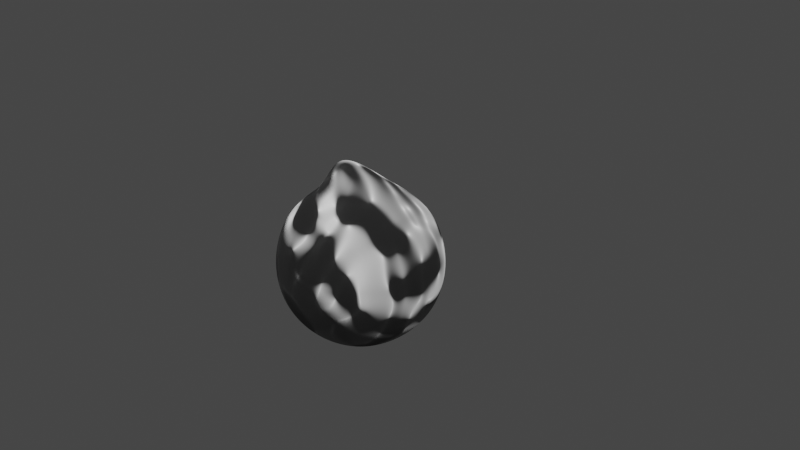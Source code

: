 # Source: 23_Displaced_Ball.blend  (saved by Blender 2.80.26; exported with 4.5.12 LTS)
import bpy
from mathutils import Matrix  # noqa: F401  (used for matrix-valued properties, if any)

bpy.ops.wm.read_factory_settings(use_empty=True)
scene = bpy.context.scene
scene.name = 'Scene'

# ---- collections
col_collection_1 = bpy.data.collections.new('Collection 1'); scene.collection.children.link(col_collection_1)

# ---- materials (node trees are filled in below, after node groups)
mat_material = bpy.data.materials.new('Material')
mat_material.alpha_threshold = 0.0
mat_material.roughness = 0.5
mat_material.line_color = (0.0, 0.0, 0.0, 1.0)

# ---- material node trees
mat_material.use_nodes = True; mat_material.node_tree.nodes.clear()
_N = mat_material.node_tree.nodes; _L = mat_material.node_tree.links
n0 = _N.new('ShaderNodeOutputMaterial'); n0.name = 'Material Output'; n0.location = (286, 261)
n1 = _N.new('ShaderNodeDisplacement'); n1.name = 'Displacement'; n1.location = (64, 175)
n1.inputs[2].default_value = 1.0
n2 = _N.new('ShaderNodeMapping'); n2.name = 'Mapping'; n2.location = (-583, 245)
n3 = _N.new('ShaderNodeTexNoise'); n3.name = 'Musgrave Texture'; n3.location = (-242, 230)
n3.width = 150
n3.normalize = False
n3.inputs[3].default_value = 1.0
n3.inputs[4].default_value = 1.0
n3.inputs[5].default_value = 1.0
n4 = _N.new('ShaderNodeBsdfPrincipled'); n4.name = 'Principled BSDF'; n4.location = (-1, 583)
n4.distribution = 'GGX'
n4.subsurface_method = 'BURLEY'
n4.inputs[3].default_value = 1.45
n5 = _N.new('ShaderNodeTexCoord'); n5.name = 'Texture Coordinate'; n5.location = (-826, 440)
n6 = _N.new('ShaderNodeSeparateXYZ'); n6.name = 'Separate XYZ'; n6.location = (-395, 486)
_L.new(n4.outputs[0], n0.inputs[0])
_L.new(n2.outputs[0], n3.inputs[0])
_L.new(n3.outputs[0], n1.inputs[0])
_L.new(n1.outputs[0], n0.inputs[2])
_L.new(n5.outputs[0], n2.inputs[0])
_L.new(n5.outputs[0], n6.inputs[0])
_L.new(n6.outputs[2], n4.inputs[0])
n0.is_active_output = True

# ---- world
world_world = bpy.data.worlds.new('World'); scene.world = world_world
world_world.color = (0.05088, 0.05088, 0.05088)
world_world.use_sun_shadow = False
world_world.sun_shadow_jitter_overblur = 0.0

# ---- cameras
cam_camera = bpy.data.cameras.new('Camera')
cam_camera.clip_end = 100.0
cam_camera.ortho_scale = 7.314
cam_camera.dof.focus_distance = 0.0

# ---- lights
light_lamp = bpy.data.lights.new('Lamp', 'SUN')
light_lamp.transmission_factor = 0.0
light_lamp.cutoff_distance = 30.0
light_lamp.angle = 0.1993
light_lamp.energy = 4.0
light_lamp.shadow_buffer_clip_start = 1.001
light_lamp.shadow_soft_size = 0.1
light_lamp.shadow_cascade_max_distance = 1000.0

# ---- meshes
me_cube = bpy.data.meshes.new('Cube')
me_cube.from_pydata([(0.07455, -0.4744, 1.626), (-3.213e-11, 0.3519, 0.8221), (-0.3519, -2.41e-11, 0.8221), (-3.213e-11, -0.3519, 0.8221), (0.3519, -2.41e-11, 0.8221), (0.327, 0.327, 0.7654), (-0.327, 0.327, 0.7654), (-0.327, -0.327, 0.7654), (0.327, -0.327, 0.7654), (-1.751e-10, -0.8943, 7.66e-11), (0.3519, -0.8221, 1.406e-11), (-3.213e-11, -0.8221, 0.3519), (-0.3519, -0.8221, 1.406e-11), (-3.213e-11, -0.8221, -0.3519), (0.327, -0.7654, -0.327), (0.327, -0.7654, 0.327), (-0.327, -0.7654, 0.327), (-0.327, -0.7654, -0.327), (-0.8943, -1.313e-10, 7.66e-11), (-0.8221, -0.3519, 1.406e-11), (-0.8221, -2.41e-11, 0.3519), (-0.8221, 0.3519, 1.406e-11), (-0.8221, -2.41e-11, -0.3519), (-0.7654, -0.327, -0.327), (-0.7654, -0.327, 0.327), (-0.7654, 0.327, 0.327), (-0.7654, 0.327, -0.327), (-1.751e-10, -1.313e-10, -0.8943), (-3.213e-11, 0.3519, -0.8221), (0.3519, -2.41e-11, -0.8221), (-3.213e-11, -0.3519, -0.8221), (-0.3519, -2.41e-11, -0.8221), (-0.327, 0.327, -0.7654), (0.327, 0.327, -0.7654), (0.327, -0.327, -0.7654), (-0.327, -0.327, -0.7654), (0.8943, -1.313e-10, 7.66e-11), (0.8221, 0.3519, 1.406e-11), (0.8221, -2.41e-11, 0.3519), (0.8221, -0.3519, 1.406e-11), (0.8221, -2.41e-11, -0.3519), (0.7654, 0.327, -0.327), (0.7654, 0.327, 0.327), (0.7654, -0.327, 0.327), (0.7654, -0.327, -0.327), (-1.751e-10, 0.8943, 7.66e-11), (-0.3519, 0.8221, 1.406e-11), (-3.213e-11, 0.8221, 0.3519), (0.3519, 0.8221, 1.406e-11), (-3.213e-11, 0.8221, -0.3519), (-0.327, 0.7654, -0.327), (-0.327, 0.7654, 0.327), (0.327, 0.7654, 0.327), (0.327, 0.7654, -0.327), (-0.5956, 0.3004, -0.5956), (-0.6323, 1.235e-10, -0.6323), (-0.5956, -0.3004, -0.5956), (0.3004, 0.5956, -0.5956), (1.646e-10, 0.6323, -0.6323), (-0.3004, 0.5956, -0.5956), (0.5956, 0.5956, 0.3004), (0.6323, 0.6323, -7.201e-11), (0.5956, 0.5956, -0.3004), (-0.5956, -0.5956, -0.3004), (-0.6323, -0.6323, -7.201e-11), (-0.5956, -0.5956, 0.3004), (0.5956, -0.5956, 0.3004), (0.6323, -0.6323, -7.201e-11), (0.5956, -0.5956, -0.3004), (-0.5956, 0.5956, 0.3004), (-0.6323, 0.6323, -7.201e-11), (-0.5956, 0.5956, -0.3004), (0.3004, -0.5956, 0.5956), (1.646e-10, -0.6323, 0.6323), (-0.3004, -0.5956, 0.5956), (0.5956, 0.3004, 0.5956), (0.6323, 1.235e-10, 0.6323), (0.5956, -0.3004, 0.5956), (-0.3004, -0.5956, -0.5956), (1.646e-10, -0.6323, -0.6323), (0.3004, -0.5956, -0.5956), (-0.5956, -0.3004, 0.5956), (-0.6323, 1.235e-10, 0.6323), (-0.5956, 0.3004, 0.5956), (-0.3004, 0.5956, 0.5956), (1.646e-10, 0.6323, 0.6323), (0.3004, 0.5956, 0.5956), (0.5956, -0.3004, -0.5956), (0.6323, 1.235e-10, -0.6323), (0.5956, 0.3004, -0.5956), (0.5163, 0.5163, 0.5163), (0.5163, 0.5163, -0.5163), (0.5163, -0.5163, 0.5163), (0.5163, -0.5163, -0.5163), (-0.5163, 0.5163, 0.5163), (-0.5163, 0.5163, -0.5163), (-0.5163, -0.5163, 0.5163), (-0.5163, -0.5163, -0.5163)], [], [(0, 4, 5, 1), (1, 5, 86, 85), (4, 76, 75, 5), (5, 75, 90, 86), (0, 1, 6, 2), (2, 6, 83, 82), (1, 85, 84, 6), (6, 84, 94, 83), (0, 2, 7, 3), (3, 7, 74, 73), (2, 82, 81, 7), (7, 81, 96, 74), (0, 3, 8, 4), (4, 8, 77, 76), (3, 73, 72, 8), (8, 72, 92, 77), (9, 13, 14, 10), (10, 14, 68, 67), (13, 79, 80, 14), (14, 80, 93, 68), (9, 10, 15, 11), (11, 15, 72, 73), (10, 67, 66, 15), (15, 66, 92, 72), (9, 11, 16, 12), (12, 16, 65, 64), (11, 73, 74, 16), (16, 74, 96, 65), (9, 12, 17, 13), (13, 17, 78, 79), (12, 64, 63, 17), (17, 63, 97, 78), (18, 22, 23, 19), (19, 23, 63, 64), (22, 55, 56, 23), (23, 56, 97, 63), (18, 19, 24, 20), (20, 24, 81, 82), (19, 64, 65, 24), (24, 65, 96, 81), (18, 20, 25, 21), (21, 25, 69, 70), (20, 82, 83, 25), (25, 83, 94, 69), (18, 21, 26, 22), (22, 26, 54, 55), (21, 70, 71, 26), (26, 71, 95, 54), (27, 31, 32, 28), (28, 32, 59, 58), (31, 55, 54, 32), (32, 54, 95, 59), (27, 28, 33, 29), (29, 33, 89, 88), (28, 58, 57, 33), (33, 57, 91, 89), (27, 29, 34, 30), (30, 34, 80, 79), (29, 88, 87, 34), (34, 87, 93, 80), (27, 30, 35, 31), (31, 35, 56, 55), (30, 79, 78, 35), (35, 78, 97, 56), (36, 40, 41, 37), (37, 41, 62, 61), (40, 88, 89, 41), (41, 89, 91, 62), (36, 37, 42, 38), (38, 42, 75, 76), (37, 61, 60, 42), (42, 60, 90, 75), (36, 38, 43, 39), (39, 43, 66, 67), (38, 76, 77, 43), (43, 77, 92, 66), (36, 39, 44, 40), (40, 44, 87, 88), (39, 67, 68, 44), (44, 68, 93, 87), (45, 49, 50, 46), (46, 50, 71, 70), (49, 58, 59, 50), (50, 59, 95, 71), (45, 46, 51, 47), (47, 51, 84, 85), (46, 70, 69, 51), (51, 69, 94, 84), (45, 47, 52, 48), (48, 52, 60, 61), (47, 85, 86, 52), (52, 86, 90, 60), (45, 48, 53, 49), (49, 53, 57, 58), (48, 61, 62, 53), (53, 62, 91, 57)])
me_cube.polygons.foreach_set('use_smooth', [True] * 96)
_uv = me_cube.uv_layers.new(name='UVMap')
_uv.uv.foreach_set('vector', [0.5, 0.125, 0.4375, 0.125, 0.4375, 0.0625, 0.5, 0.0625, 0.5, 0.0625, 0.4375, 0.0625, 0.4375, 0.0, 0.5, 0.0, 0.4375, 0.125, 0.375, 0.125, 0.375, 0.0625, 0.4375, 0.0625, 0.4375, 0.0625, 0.375, 0.0625, 0.375, 0.0, 0.4375, 0.0, 0.5, 0.125, 0.5, 0.0625, 0.5625, 0.0625, 0.5625, 0.125, 0.5625, 0.125, 0.5625, 0.0625, 0.625, 0.0625, 0.625, 0.125, 0.5, 0.0625, 0.5, 0.0, 0.5625, 0.0, 0.5625, 0.0625, 0.5625, 0.0625, 0.5625, 0.0, 0.625, 0.0, 0.625, 0.0625, 0.5, 0.125, 0.5625, 0.125, 0.5625, 0.1875, 0.5, 0.1875, 0.5, 0.1875, 0.5625, 0.1875, 0.5625, 0.25, 0.5, 0.25, 0.5625, 0.125, 0.625, 0.125, 0.625, 0.1875, 0.5625, 0.1875, 0.5625, 0.1875, 0.625, 0.1875, 0.625, 0.25, 0.5625, 0.25, 0.5, 0.125, 0.5, 0.1875, 0.4375, 0.1875, 0.4375, 0.125, 0.4375, 0.125, 0.4375, 0.1875, 0.375, 0.1875, 0.375, 0.125, 0.5, 0.1875, 0.5, 0.25, 0.4375, 0.25, 0.4375, 0.1875, 0.4375, 0.1875, 0.4375, 0.25, 0.375, 0.25, 0.375, 0.1875, 0.5, 0.375, 0.4375, 0.375, 0.4375, 0.3125, 0.5, 0.3125, 0.5, 0.3125, 0.4375, 0.3125, 0.4375, 0.25, 0.5, 0.25, 0.4375, 0.375, 0.375, 0.375, 0.375, 0.3125, 0.4375, 0.3125, 0.4375, 0.3125, 0.375, 0.3125, 0.375, 0.25, 0.4375, 0.25, 0.5, 0.375, 0.5, 0.3125, 0.5625, 0.3125, 0.5625, 0.375, 0.5625, 0.375, 0.5625, 0.3125, 0.625, 0.3125, 0.625, 0.375, 0.5, 0.3125, 0.5, 0.25, 0.5625, 0.25, 0.5625, 0.3125, 0.5625, 0.3125, 0.5625, 0.25, 0.625, 0.25, 0.625, 0.3125, 0.5, 0.375, 0.5625, 0.375, 0.5625, 0.4375, 0.5, 0.4375, 0.5, 0.4375, 0.5625, 0.4375, 0.5625, 0.5, 0.5, 0.5, 0.5625, 0.375, 0.625, 0.375, 0.625, 0.4375, 0.5625, 0.4375, 0.5625, 0.4375, 0.625, 0.4375, 0.625, 0.5, 0.5625, 0.5, 0.5, 0.375, 0.5, 0.4375, 0.4375, 0.4375, 0.4375, 0.375, 0.4375, 0.375, 0.4375, 0.4375, 0.375, 0.4375, 0.375, 0.375, 0.5, 0.4375, 0.5, 0.5, 0.4375, 0.5, 0.4375, 0.4375, 0.4375, 0.4375, 0.4375, 0.5, 0.375, 0.5, 0.375, 0.4375, 0.5, 0.625, 0.4375, 0.625, 0.4375, 0.5625, 0.5, 0.5625, 0.5, 0.5625, 0.4375, 0.5625, 0.4375, 0.5, 0.5, 0.5, 0.4375, 0.625, 0.375, 0.625, 0.375, 0.5625, 0.4375, 0.5625, 0.4375, 0.5625, 0.375, 0.5625, 0.375, 0.5, 0.4375, 0.5, 0.5, 0.625, 0.5, 0.5625, 0.5625, 0.5625, 0.5625, 0.625, 0.5625, 0.625, 0.5625, 0.5625, 0.625, 0.5625, 0.625, 0.625, 0.5, 0.5625, 0.5, 0.5, 0.5625, 0.5, 0.5625, 0.5625, 0.5625, 0.5625, 0.5625, 0.5, 0.625, 0.5, 0.625, 0.5625, 0.5, 0.625, 0.5625, 0.625, 0.5625, 0.6875, 0.5, 0.6875, 0.5, 0.6875, 0.5625, 0.6875, 0.5625, 0.75, 0.5, 0.75, 0.5625, 0.625, 0.625, 0.625, 0.625, 0.6875, 0.5625, 0.6875, 0.5625, 0.6875, 0.625, 0.6875, 0.625, 0.75, 0.5625, 0.75, 0.5, 0.625, 0.5, 0.6875, 0.4375, 0.6875, 0.4375, 0.625, 0.4375, 0.625, 0.4375, 0.6875, 0.375, 0.6875, 0.375, 0.625, 0.5, 0.6875, 0.5, 0.75, 0.4375, 0.75, 0.4375, 0.6875, 0.4375, 0.6875, 0.4375, 0.75, 0.375, 0.75, 0.375, 0.6875, 0.5, 0.875, 0.4375, 0.875, 0.4375, 0.8125, 0.5, 0.8125, 0.5, 0.8125, 0.4375, 0.8125, 0.4375, 0.75, 0.5, 0.75, 0.4375, 0.875, 0.375, 0.875, 0.375, 0.8125, 0.4375, 0.8125, 0.4375, 0.8125, 0.375, 0.8125, 0.375, 0.75, 0.4375, 0.75, 0.5, 0.875, 0.5, 0.8125, 0.5625, 0.8125, 0.5625, 0.875, 0.5625, 0.875, 0.5625, 0.8125, 0.625, 0.8125, 0.625, 0.875, 0.5, 0.8125, 0.5, 0.75, 0.5625, 0.75, 0.5625, 0.8125, 0.5625, 0.8125, 0.5625, 0.75, 0.625, 0.75, 0.625, 0.8125, 0.5, 0.875, 0.5625, 0.875, 0.5625, 0.9375, 0.5, 0.9375, 0.5, 0.9375, 0.5625, 0.9375, 0.5625, 1.0, 0.5, 1.0, 0.5625, 0.875, 0.625, 0.875, 0.625, 0.9375, 0.5625, 0.9375, 0.5625, 0.9375, 0.625, 0.9375, 0.625, 1.0, 0.5625, 1.0, 0.5, 0.875, 0.5, 0.9375, 0.4375, 0.9375, 0.4375, 0.875, 0.4375, 0.875, 0.4375, 0.9375, 0.375, 0.9375, 0.375, 0.875, 0.5, 0.9375, 0.5, 1.0, 0.4375, 1.0, 0.4375, 0.9375, 0.4375, 0.9375, 0.4375, 1.0, 0.375, 1.0, 0.375, 0.9375, 0.25, 0.625, 0.1875, 0.625, 0.1875, 0.5625, 0.25, 0.5625, 0.25, 0.5625, 0.1875, 0.5625, 0.1875, 0.5, 0.25, 0.5, 0.1875, 0.625, 0.125, 0.625, 0.125, 0.5625, 0.1875, 0.5625, 0.1875, 0.5625, 0.125, 0.5625, 0.125, 0.5, 0.1875, 0.5, 0.25, 0.625, 0.25, 0.5625, 0.3125, 0.5625, 0.3125, 0.625, 0.3125, 0.625, 0.3125, 0.5625, 0.375, 0.5625, 0.375, 0.625, 0.25, 0.5625, 0.25, 0.5, 0.3125, 0.5, 0.3125, 0.5625, 0.3125, 0.5625, 0.3125, 0.5, 0.375, 0.5, 0.375, 0.5625, 0.25, 0.625, 0.3125, 0.625, 0.3125, 0.6875, 0.25, 0.6875, 0.25, 0.6875, 0.3125, 0.6875, 0.3125, 0.75, 0.25, 0.75, 0.3125, 0.625, 0.375, 0.625, 0.375, 0.6875, 0.3125, 0.6875, 0.3125, 0.6875, 0.375, 0.6875, 0.375, 0.75, 0.3125, 0.75, 0.25, 0.625, 0.25, 0.6875, 0.1875, 0.6875, 0.1875, 0.625, 0.1875, 0.625, 0.1875, 0.6875, 0.125, 0.6875, 0.125, 0.625, 0.25, 0.6875, 0.25, 0.75, 0.1875, 0.75, 0.1875, 0.6875, 0.1875, 0.6875, 0.1875, 0.75, 0.125, 0.75, 0.125, 0.6875, 0.75, 0.625, 0.6875, 0.625, 0.6875, 0.5625, 0.75, 0.5625, 0.75, 0.5625, 0.6875, 0.5625, 0.6875, 0.5, 0.75, 0.5, 0.6875, 0.625, 0.625, 0.625, 0.625, 0.5625, 0.6875, 0.5625, 0.6875, 0.5625, 0.625, 0.5625, 0.625, 0.5, 0.6875, 0.5, 0.75, 0.625, 0.75, 0.5625, 0.8125, 0.5625, 0.8125, 0.625, 0.8125, 0.625, 0.8125, 0.5625, 0.875, 0.5625, 0.875, 0.625, 0.75, 0.5625, 0.75, 0.5, 0.8125, 0.5, 0.8125, 0.5625, 0.8125, 0.5625, 0.8125, 0.5, 0.875, 0.5, 0.875, 0.5625, 0.75, 0.625, 0.8125, 0.625, 0.8125, 0.6875, 0.75, 0.6875, 0.75, 0.6875, 0.8125, 0.6875, 0.8125, 0.75, 0.75, 0.75, 0.8125, 0.625, 0.875, 0.625, 0.875, 0.6875, 0.8125, 0.6875, 0.8125, 0.6875, 0.875, 0.6875, 0.875, 0.75, 0.8125, 0.75, 0.75, 0.625, 0.75, 0.6875, 0.6875, 0.6875, 0.6875, 0.625, 0.6875, 0.625, 0.6875, 0.6875, 0.625, 0.6875, 0.625, 0.625, 0.75, 0.6875, 0.75, 0.75, 0.6875, 0.75, 0.6875, 0.6875, 0.6875, 0.6875, 0.6875, 0.75, 0.625, 0.75, 0.625, 0.6875])
me_cube.materials.append(mat_material)
me_cube.use_remesh_preserve_volume = False
me_cube.use_remesh_preserve_attributes = False
me_cube.use_mirror_vertex_groups = False
me_cube.update()

# ---- objects
ob_cube = bpy.data.objects.new('Cube', me_cube)
ob_lamp = bpy.data.objects.new('Lamp', light_lamp)
ob_camera = bpy.data.objects.new('Camera', cam_camera)

# ---- transforms, parenting, visibility, modifiers, constraints
ob_cube.location = (0.0, 0.0, 0.0)
ob_cube.lock_rotations_4d = False
ob_cube.empty_display_type = 'ARROWS'
ob_cube.lineart.crease_threshold = 0.0
ob_cube.cycles.use_adaptive_subdivision = True
_m = ob_cube.modifiers.new('Subdivision', 'SUBSURF')
_m.uv_smooth = 'PRESERVE_CORNERS'
_m.show_only_control_edges = False
ob_lamp.location = (4.076, 1.005, 5.904)
ob_lamp.rotation_euler = (0.6503, 0.05522, 1.866)
ob_lamp.lock_rotations_4d = False
ob_lamp.empty_display_type = 'ARROWS'
ob_lamp.color = (0.0, 0.0, 0.0, 0.0)
ob_lamp.lineart.crease_threshold = 0.0
ob_camera.location = (7.481, -6.508, 5.344)
ob_camera.rotation_euler = (1.109, 0.0, 0.8149)
ob_camera.lock_rotations_4d = False
ob_camera.empty_display_type = 'ARROWS'
ob_camera.color = (0.0, 0.0, 0.0, 0.0)
ob_camera.display_type = 'WIRE'
ob_camera.lineart.crease_threshold = 0.0

# ---- collection membership
col_collection_1.objects.link(ob_cube)
col_collection_1.objects.link(ob_lamp)
col_collection_1.objects.link(ob_camera)

# ---- scene / render settings (as saved in the file)
scene.camera = ob_camera
scene.frame_start = 1; scene.frame_end = 250; scene.frame_set(1)
scene.render.engine = 'CYCLES'
scene.cycles.feature_set = 'EXPERIMENTAL'
scene.cycles.use_denoising = False
scene.cycles.samples = 128
scene.cycles.sampling_pattern = 'TABULATED_SOBOL'
scene.cycles.use_adaptive_sampling = False
scene.cycles.use_light_tree = False
scene.cycles.preview_dicing_rate = 64.0
scene.view_settings.view_transform = 'Filmic'
bpy.context.view_layer.update()
